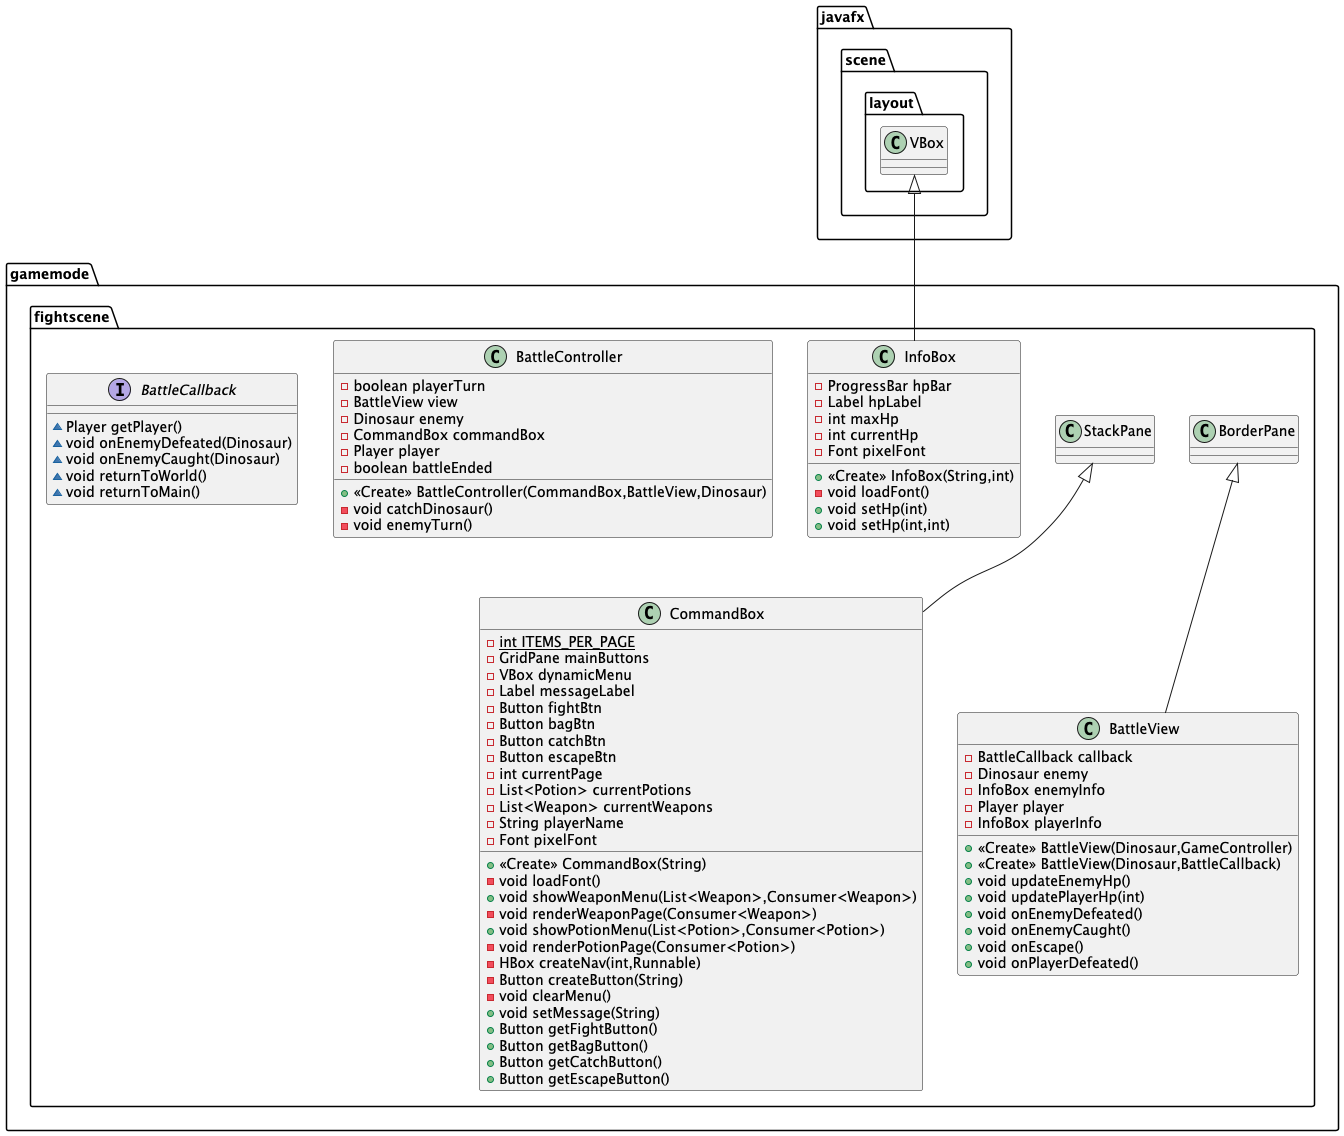

The diagram above was rendered by PlantUML. Its source (embedded in the PNG):
@startuml
class gamemode.fightscene.CommandBox {
- {static} int ITEMS_PER_PAGE
- GridPane mainButtons
- VBox dynamicMenu
- Label messageLabel
- Button fightBtn
- Button bagBtn
- Button catchBtn
- Button escapeBtn
- int currentPage
- List<Potion> currentPotions
- List<Weapon> currentWeapons
- String playerName
- Font pixelFont
+ <<Create>> CommandBox(String)
- void loadFont()
+ void showWeaponMenu(List<Weapon>,Consumer<Weapon>)
- void renderWeaponPage(Consumer<Weapon>)
+ void showPotionMenu(List<Potion>,Consumer<Potion>)
- void renderPotionPage(Consumer<Potion>)
- HBox createNav(int,Runnable)
- Button createButton(String)
- void clearMenu()
+ void setMessage(String)
+ Button getFightButton()
+ Button getBagButton()
+ Button getCatchButton()
+ Button getEscapeButton()
}


class gamemode.fightscene.BattleView {
- BattleCallback callback
- Dinosaur enemy
- InfoBox enemyInfo
- Player player
- InfoBox playerInfo
+ <<Create>> BattleView(Dinosaur,GameController)
+ <<Create>> BattleView(Dinosaur,BattleCallback)
+ void updateEnemyHp()
+ void updatePlayerHp(int)
+ void onEnemyDefeated()
+ void onEnemyCaught()
+ void onEscape()
+ void onPlayerDefeated()
}


interface gamemode.fightscene.BattleCallback {
~ Player getPlayer()
~ void onEnemyDefeated(Dinosaur)
~ void onEnemyCaught(Dinosaur)
~ void returnToWorld()
~ void returnToMain()
}

class gamemode.fightscene.BattleController {
- boolean playerTurn
- BattleView view
- Dinosaur enemy
- CommandBox commandBox
- Player player
- boolean battleEnded
+ <<Create>> BattleController(CommandBox,BattleView,Dinosaur)
- void catchDinosaur()
- void enemyTurn()
}


class gamemode.fightscene.InfoBox {
- ProgressBar hpBar
- Label hpLabel
- int maxHp
- int currentHp
- Font pixelFont
+ <<Create>> InfoBox(String,int)
- void loadFont()
+ void setHp(int)
+ void setHp(int,int)
}




gamemode.fightscene.StackPane <|-- gamemode.fightscene.CommandBox
gamemode.fightscene.BorderPane <|-- gamemode.fightscene.BattleView
javafx.scene.layout.VBox <|-- gamemode.fightscene.InfoBox
@enduml